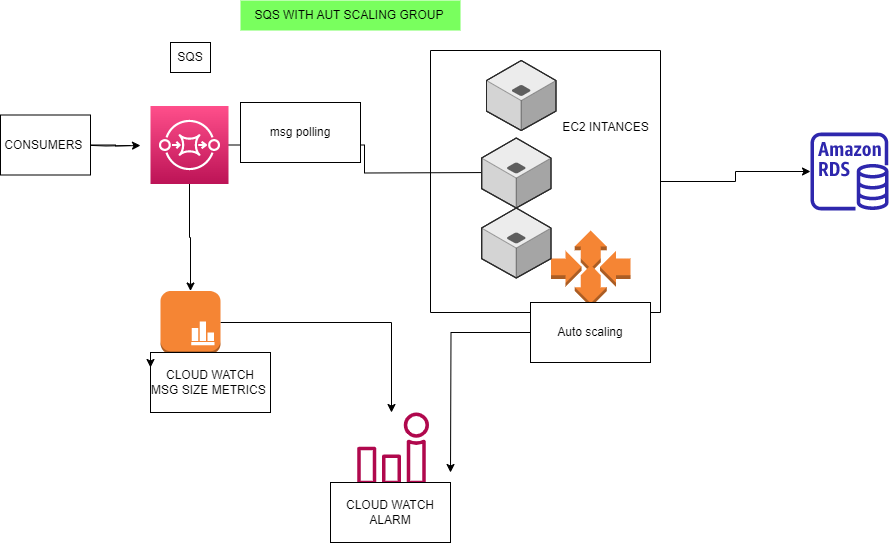

The diagram above was exported from draw.io. Its source (the exported page's mxGraphModel, read from the mxfile embedded in the PNG):
<mxGraphModel dx="1861" dy="1639" grid="1" gridSize="10" guides="1" tooltips="1" connect="1" arrows="1" fold="1" page="1" pageScale="1" pageWidth="827" pageHeight="1169" math="0" shadow="0">
  <root>
    <mxCell id="0" />
    <mxCell id="1" parent="0" />
    <mxCell id="c51Qt5FtTUPPUmtzhW6N-6" style="edgeStyle=orthogonalEdgeStyle;rounded=0;orthogonalLoop=1;jettySize=auto;html=1;" parent="1" source="c51Qt5FtTUPPUmtzhW6N-1" edge="1">
      <mxGeometry relative="1" as="geometry">
        <mxPoint x="350" y="170" as="targetPoint" />
      </mxGeometry>
    </mxCell>
    <mxCell id="CfMIB0DHLdh0PK8rodll-1" style="edgeStyle=orthogonalEdgeStyle;rounded=0;orthogonalLoop=1;jettySize=auto;html=1;" edge="1" parent="1" source="c51Qt5FtTUPPUmtzhW6N-1" target="CfMIB0DHLdh0PK8rodll-2">
      <mxGeometry relative="1" as="geometry">
        <mxPoint x="40" y="320" as="targetPoint" />
      </mxGeometry>
    </mxCell>
    <mxCell id="CfMIB0DHLdh0PK8rodll-12" style="edgeStyle=orthogonalEdgeStyle;rounded=0;orthogonalLoop=1;jettySize=auto;html=1;" edge="1" parent="1">
      <mxGeometry relative="1" as="geometry">
        <mxPoint x="-70" y="142.5" as="targetPoint" />
        <mxPoint x="-20" y="143" as="sourcePoint" />
      </mxGeometry>
    </mxCell>
    <mxCell id="c51Qt5FtTUPPUmtzhW6N-1" value="" style="sketch=0;points=[[0,0,0],[0.25,0,0],[0.5,0,0],[0.75,0,0],[1,0,0],[0,1,0],[0.25,1,0],[0.5,1,0],[0.75,1,0],[1,1,0],[0,0.25,0],[0,0.5,0],[0,0.75,0],[1,0.25,0],[1,0.5,0],[1,0.75,0]];outlineConnect=0;fontColor=#232F3E;gradientColor=#FF4F8B;gradientDirection=north;fillColor=#BC1356;strokeColor=#ffffff;dashed=0;verticalLabelPosition=bottom;verticalAlign=top;align=center;html=1;fontSize=12;fontStyle=0;aspect=fixed;shape=mxgraph.aws4.resourceIcon;resIcon=mxgraph.aws4.sqs;" parent="1" vertex="1">
      <mxGeometry y="103.5" width="78" height="78" as="geometry" />
    </mxCell>
    <mxCell id="CfMIB0DHLdh0PK8rodll-15" style="edgeStyle=orthogonalEdgeStyle;rounded=0;orthogonalLoop=1;jettySize=auto;html=1;" edge="1" parent="1" source="c51Qt5FtTUPPUmtzhW6N-7" target="CfMIB0DHLdh0PK8rodll-16">
      <mxGeometry relative="1" as="geometry">
        <mxPoint x="600" y="179" as="targetPoint" />
      </mxGeometry>
    </mxCell>
    <mxCell id="c51Qt5FtTUPPUmtzhW6N-7" value="" style="swimlane;startSize=0;" parent="1" vertex="1">
      <mxGeometry x="280" y="48" width="230" height="262" as="geometry" />
    </mxCell>
    <mxCell id="c51Qt5FtTUPPUmtzhW6N-9" value="" style="outlineConnect=0;dashed=0;verticalLabelPosition=bottom;verticalAlign=top;align=center;html=1;shape=mxgraph.aws3.auto_scaling;fillColor=#F58534;gradientColor=none;" parent="c51Qt5FtTUPPUmtzhW6N-7" vertex="1">
      <mxGeometry x="120.5" y="180" width="79.5" height="76.5" as="geometry" />
    </mxCell>
    <mxCell id="c51Qt5FtTUPPUmtzhW6N-3" value="" style="verticalLabelPosition=bottom;html=1;verticalAlign=top;strokeWidth=1;align=center;outlineConnect=0;dashed=0;outlineConnect=0;shape=mxgraph.aws3d.application_server;fillColor=#ECECEC;strokeColor=#5E5E5E;aspect=fixed;" parent="c51Qt5FtTUPPUmtzhW6N-7" vertex="1">
      <mxGeometry x="51.06999999999999" y="87.5" width="69.43" height="70" as="geometry" />
    </mxCell>
    <mxCell id="c51Qt5FtTUPPUmtzhW6N-5" value="" style="verticalLabelPosition=bottom;html=1;verticalAlign=top;strokeWidth=1;align=center;outlineConnect=0;dashed=0;outlineConnect=0;shape=mxgraph.aws3d.application_server;fillColor=#ECECEC;strokeColor=#5E5E5E;aspect=fixed;" parent="c51Qt5FtTUPPUmtzhW6N-7" vertex="1">
      <mxGeometry x="56.00999999999999" y="10" width="69.44" height="70" as="geometry" />
    </mxCell>
    <mxCell id="c51Qt5FtTUPPUmtzhW6N-4" value="" style="verticalLabelPosition=bottom;html=1;verticalAlign=top;strokeWidth=1;align=center;outlineConnect=0;dashed=0;outlineConnect=0;shape=mxgraph.aws3d.application_server;fillColor=#ECECEC;strokeColor=#5E5E5E;aspect=fixed;" parent="c51Qt5FtTUPPUmtzhW6N-7" vertex="1">
      <mxGeometry x="51.06" y="157.5" width="69.44" height="70" as="geometry" />
    </mxCell>
    <mxCell id="CfMIB0DHLdh0PK8rodll-5" value="EC2 INTANCES" style="text;html=1;align=center;verticalAlign=middle;resizable=0;points=[];autosize=1;strokeColor=none;fillColor=none;" vertex="1" parent="c51Qt5FtTUPPUmtzhW6N-7">
      <mxGeometry x="120" y="62" width="110" height="30" as="geometry" />
    </mxCell>
    <mxCell id="CfMIB0DHLdh0PK8rodll-7" style="edgeStyle=orthogonalEdgeStyle;rounded=0;orthogonalLoop=1;jettySize=auto;html=1;" edge="1" parent="1" source="CfMIB0DHLdh0PK8rodll-2" target="CfMIB0DHLdh0PK8rodll-8">
      <mxGeometry relative="1" as="geometry">
        <mxPoint x="230" y="440" as="targetPoint" />
      </mxGeometry>
    </mxCell>
    <mxCell id="CfMIB0DHLdh0PK8rodll-2" value="" style="outlineConnect=0;dashed=0;verticalLabelPosition=bottom;verticalAlign=top;align=center;html=1;shape=mxgraph.aws3.instance_with_cloudwatch;fillColor=#F58534;gradientColor=none;" vertex="1" parent="1">
      <mxGeometry x="10" y="288.5" width="60" height="63" as="geometry" />
    </mxCell>
    <mxCell id="CfMIB0DHLdh0PK8rodll-8" value="" style="sketch=0;outlineConnect=0;fontColor=#232F3E;gradientColor=none;fillColor=#B0084D;strokeColor=none;dashed=0;verticalLabelPosition=bottom;verticalAlign=top;align=center;html=1;fontSize=12;fontStyle=0;aspect=fixed;pointerEvents=1;shape=mxgraph.aws4.alarm;" vertex="1" parent="1">
      <mxGeometry x="202" y="410" width="78" height="78" as="geometry" />
    </mxCell>
    <mxCell id="CfMIB0DHLdh0PK8rodll-11" value="SQS WITH AUT SCALING GROUP&amp;nbsp;" style="text;html=1;align=center;verticalAlign=middle;resizable=0;points=[];autosize=1;strokeColor=none;fillColor=#79FF5E;" vertex="1" parent="1">
      <mxGeometry x="90" y="-2" width="220" height="30" as="geometry" />
    </mxCell>
    <mxCell id="CfMIB0DHLdh0PK8rodll-18" style="edgeStyle=orthogonalEdgeStyle;rounded=0;orthogonalLoop=1;jettySize=auto;html=1;exitX=1;exitY=0.5;exitDx=0;exitDy=0;" edge="1" parent="1" source="CfMIB0DHLdh0PK8rodll-13">
      <mxGeometry relative="1" as="geometry">
        <mxPoint x="-10" y="143" as="targetPoint" />
      </mxGeometry>
    </mxCell>
    <mxCell id="CfMIB0DHLdh0PK8rodll-13" value="CONSUMERS&amp;nbsp;" style="whiteSpace=wrap;html=1;" vertex="1" parent="1">
      <mxGeometry x="-150" y="112.5" width="90" height="60" as="geometry" />
    </mxCell>
    <mxCell id="CfMIB0DHLdh0PK8rodll-14" value="msg polling" style="whiteSpace=wrap;html=1;" vertex="1" parent="1">
      <mxGeometry x="90" y="100" width="120" height="60" as="geometry" />
    </mxCell>
    <mxCell id="CfMIB0DHLdh0PK8rodll-16" value="" style="sketch=0;outlineConnect=0;fontColor=#232F3E;gradientColor=none;fillColor=#2E27AD;strokeColor=none;dashed=0;verticalLabelPosition=bottom;verticalAlign=top;align=center;html=1;fontSize=12;fontStyle=0;aspect=fixed;pointerEvents=1;shape=mxgraph.aws4.rds_instance;" vertex="1" parent="1">
      <mxGeometry x="660" y="130" width="78" height="78" as="geometry" />
    </mxCell>
    <mxCell id="CfMIB0DHLdh0PK8rodll-17" value="SQS" style="whiteSpace=wrap;html=1;" vertex="1" parent="1">
      <mxGeometry x="20" y="40" width="40" height="30" as="geometry" />
    </mxCell>
    <mxCell id="CfMIB0DHLdh0PK8rodll-19" value="CLOUD WATCH MSG SIZE METRICS&amp;nbsp;" style="whiteSpace=wrap;html=1;" vertex="1" parent="1">
      <mxGeometry y="350" width="120" height="60" as="geometry" />
    </mxCell>
    <mxCell id="CfMIB0DHLdh0PK8rodll-20" style="edgeStyle=orthogonalEdgeStyle;rounded=0;orthogonalLoop=1;jettySize=auto;html=1;exitX=0;exitY=0;exitDx=0;exitDy=0;entryX=0;entryY=0.25;entryDx=0;entryDy=0;" edge="1" parent="1" source="CfMIB0DHLdh0PK8rodll-19" target="CfMIB0DHLdh0PK8rodll-19">
      <mxGeometry relative="1" as="geometry" />
    </mxCell>
    <mxCell id="CfMIB0DHLdh0PK8rodll-22" value="CLOUD WATCH ALARM" style="whiteSpace=wrap;html=1;" vertex="1" parent="1">
      <mxGeometry x="180" y="480" width="120" height="60" as="geometry" />
    </mxCell>
    <mxCell id="CfMIB0DHLdh0PK8rodll-26" style="edgeStyle=orthogonalEdgeStyle;rounded=0;orthogonalLoop=1;jettySize=auto;html=1;" edge="1" parent="1" source="CfMIB0DHLdh0PK8rodll-23">
      <mxGeometry relative="1" as="geometry">
        <mxPoint x="300" y="470" as="targetPoint" />
      </mxGeometry>
    </mxCell>
    <mxCell id="CfMIB0DHLdh0PK8rodll-23" value="Auto scaling" style="whiteSpace=wrap;html=1;" vertex="1" parent="1">
      <mxGeometry x="380" y="300" width="120" height="60" as="geometry" />
    </mxCell>
  </root>
</mxGraphModel>